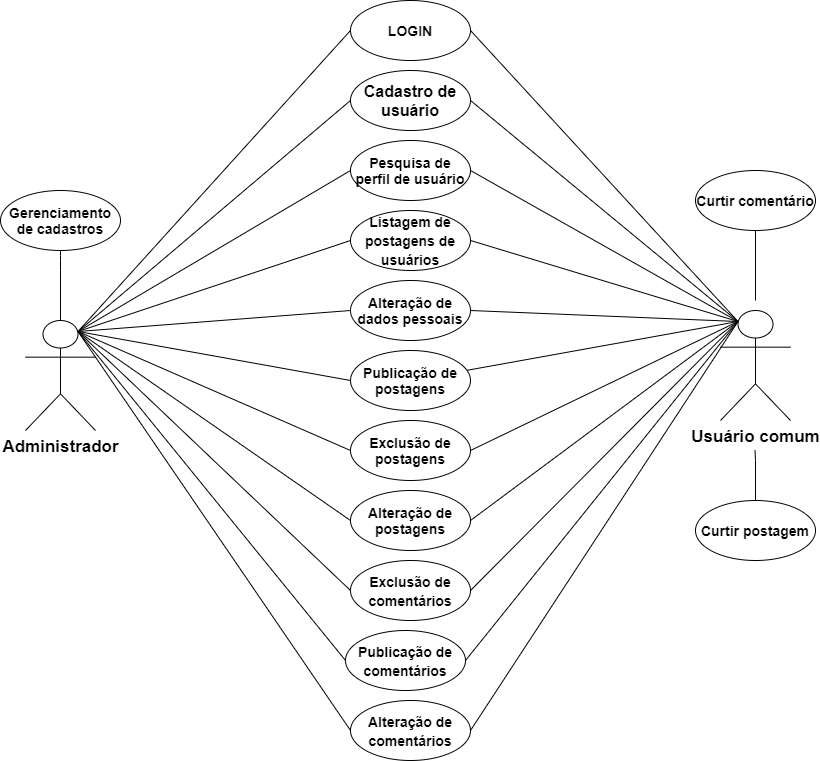

The diagram above was exported from draw.io. Its source (the exported page's mxGraphModel, read from the mxfile embedded in the PNG):
<mxGraphModel dx="1086" dy="806" grid="1" gridSize="10" guides="1" tooltips="1" connect="1" arrows="1" fold="1" page="1" pageScale="1" pageWidth="850" pageHeight="1100" math="0" shadow="0">
  <root>
    <mxCell id="0" />
    <mxCell id="1" parent="0" />
    <mxCell id="lUU_EodOtjrHS58lMgfu-1" value="&lt;span style=&quot;font-size: 17px&quot;&gt;&lt;b&gt;Administrador&lt;br&gt;&lt;/b&gt;&lt;/span&gt;" style="shape=umlActor;verticalLabelPosition=bottom;verticalAlign=top;html=1;outlineConnect=0;" parent="1" vertex="1">
      <mxGeometry x="40" y="320" width="70" height="110" as="geometry" />
    </mxCell>
    <mxCell id="lUU_EodOtjrHS58lMgfu-2" value="&lt;span style=&quot;font-size: 17px&quot;&gt;&lt;b&gt;Usuário comum&lt;br&gt;&lt;/b&gt;&lt;/span&gt;" style="shape=umlActor;verticalLabelPosition=bottom;verticalAlign=top;html=1;outlineConnect=0;" parent="1" vertex="1">
      <mxGeometry x="735" y="310" width="70" height="110" as="geometry" />
    </mxCell>
    <mxCell id="lUU_EodOtjrHS58lMgfu-3" value="&lt;font size=&quot;1&quot;&gt;&lt;b style=&quot;font-size: 14px&quot;&gt;LOGIN&lt;/b&gt;&lt;/font&gt;" style="ellipse;whiteSpace=wrap;html=1;" parent="1" vertex="1">
      <mxGeometry x="365" width="120" height="60" as="geometry" />
    </mxCell>
    <mxCell id="lUU_EodOtjrHS58lMgfu-4" value="&lt;span style=&quot;font-size: 16px&quot;&gt;&lt;b&gt;Cadastro de usuário&lt;/b&gt;&lt;/span&gt;" style="ellipse;whiteSpace=wrap;html=1;" parent="1" vertex="1">
      <mxGeometry x="365" y="70" width="120" height="60" as="geometry" />
    </mxCell>
    <mxCell id="lUU_EodOtjrHS58lMgfu-5" value="&lt;font size=&quot;1&quot;&gt;&lt;b style=&quot;font-size: 14px&quot;&gt;Pesquisa de perfil de usuário&lt;/b&gt;&lt;/font&gt;" style="ellipse;whiteSpace=wrap;html=1;" parent="1" vertex="1">
      <mxGeometry x="365" y="140" width="120" height="60" as="geometry" />
    </mxCell>
    <mxCell id="lUU_EodOtjrHS58lMgfu-6" value="&lt;font size=&quot;1&quot;&gt;&lt;b style=&quot;font-size: 14px&quot;&gt;Gerenciamento de cadastros&lt;/b&gt;&lt;/font&gt;" style="ellipse;whiteSpace=wrap;html=1;" parent="1" vertex="1">
      <mxGeometry x="15" y="190" width="120" height="60" as="geometry" />
    </mxCell>
    <mxCell id="lUU_EodOtjrHS58lMgfu-7" value="&lt;span style=&quot;font-size: 16px&quot;&gt;&lt;b style=&quot;font-size: 14px&quot;&gt;Listagem de postagens de usuários&lt;/b&gt;&lt;/span&gt;" style="ellipse;whiteSpace=wrap;html=1;" parent="1" vertex="1">
      <mxGeometry x="365" y="210" width="120" height="60" as="geometry" />
    </mxCell>
    <mxCell id="lUU_EodOtjrHS58lMgfu-8" value="&lt;font size=&quot;1&quot;&gt;&lt;b style=&quot;font-size: 14px&quot;&gt;Alteração de dados pessoais&lt;/b&gt;&lt;/font&gt;" style="ellipse;whiteSpace=wrap;html=1;" parent="1" vertex="1">
      <mxGeometry x="365" y="280" width="120" height="60" as="geometry" />
    </mxCell>
    <mxCell id="lUU_EodOtjrHS58lMgfu-10" value="&lt;b&gt;&lt;font style=&quot;font-size: 14px&quot;&gt;Publicação de postagens&lt;/font&gt;&lt;/b&gt;" style="ellipse;whiteSpace=wrap;html=1;" parent="1" vertex="1">
      <mxGeometry x="365" y="350" width="120" height="60" as="geometry" />
    </mxCell>
    <mxCell id="lUU_EodOtjrHS58lMgfu-11" value="&lt;font size=&quot;1&quot;&gt;&lt;b style=&quot;font-size: 14px&quot;&gt;Exclusão de postagens&lt;/b&gt;&lt;/font&gt;" style="ellipse;whiteSpace=wrap;html=1;" parent="1" vertex="1">
      <mxGeometry x="365" y="420" width="120" height="60" as="geometry" />
    </mxCell>
    <mxCell id="lUU_EodOtjrHS58lMgfu-12" value="&lt;b&gt;&lt;font style=&quot;font-size: 14px&quot;&gt;Alteração de postagens&lt;/font&gt;&lt;/b&gt;" style="ellipse;whiteSpace=wrap;html=1;" parent="1" vertex="1">
      <mxGeometry x="365" y="490" width="120" height="60" as="geometry" />
    </mxCell>
    <mxCell id="lUU_EodOtjrHS58lMgfu-13" value="&lt;span style=&quot;font-size: 16px&quot;&gt;&lt;b style=&quot;font-size: 14px&quot;&gt;Publicação de comentários&lt;/b&gt;&lt;/span&gt;" style="ellipse;whiteSpace=wrap;html=1;" parent="1" vertex="1">
      <mxGeometry x="360" y="630" width="120" height="60" as="geometry" />
    </mxCell>
    <mxCell id="lUU_EodOtjrHS58lMgfu-14" value="&lt;span style=&quot;font-size: 16px&quot;&gt;&lt;b style=&quot;font-size: 14px&quot;&gt;Alteração de comentários&lt;/b&gt;&lt;/span&gt;" style="ellipse;whiteSpace=wrap;html=1;" parent="1" vertex="1">
      <mxGeometry x="365" y="700" width="120" height="60" as="geometry" />
    </mxCell>
    <mxCell id="lUU_EodOtjrHS58lMgfu-15" value="&lt;span style=&quot;font-size: 16px&quot;&gt;&lt;b style=&quot;font-size: 14px&quot;&gt;Exclusão de comentários&lt;/b&gt;&lt;/span&gt;" style="ellipse;whiteSpace=wrap;html=1;" parent="1" vertex="1">
      <mxGeometry x="365" y="560" width="120" height="60" as="geometry" />
    </mxCell>
    <mxCell id="lUU_EodOtjrHS58lMgfu-16" value="" style="endArrow=none;html=1;rounded=1;edgeStyle=orthogonalEdgeStyle;exitX=0.5;exitY=0;exitDx=0;exitDy=0;exitPerimeter=0;entryX=0.5;entryY=1;entryDx=0;entryDy=0;" parent="1" source="lUU_EodOtjrHS58lMgfu-1" target="lUU_EodOtjrHS58lMgfu-6" edge="1">
      <mxGeometry width="50" height="50" relative="1" as="geometry">
        <mxPoint x="570" y="430" as="sourcePoint" />
        <mxPoint x="620" y="380" as="targetPoint" />
        <Array as="points">
          <mxPoint x="75" y="260" />
          <mxPoint x="75" y="260" />
        </Array>
      </mxGeometry>
    </mxCell>
    <mxCell id="XAQQR311VyCcsEtke__z-2" value="&lt;span style=&quot;font-size: 14px&quot;&gt;&lt;b&gt;Curtir postagem&lt;/b&gt;&lt;/span&gt;" style="ellipse;whiteSpace=wrap;html=1;" parent="1" vertex="1">
      <mxGeometry x="710" y="500" width="120" height="60" as="geometry" />
    </mxCell>
    <mxCell id="XAQQR311VyCcsEtke__z-3" value="&lt;span style=&quot;font-size: 16px&quot;&gt;&lt;b style=&quot;font-size: 14px&quot;&gt;Curtir comentário&lt;/b&gt;&lt;/span&gt;" style="ellipse;whiteSpace=wrap;html=1;" parent="1" vertex="1">
      <mxGeometry x="710" y="170" width="120" height="60" as="geometry" />
    </mxCell>
    <mxCell id="MXUppKBL8R0cS5P4cKLE-2" value="" style="endArrow=none;html=1;rounded=0;edgeStyle=orthogonalEdgeStyle;" edge="1" parent="1">
      <mxGeometry width="50" height="50" relative="1" as="geometry">
        <mxPoint x="770" y="300" as="sourcePoint" />
        <mxPoint x="770" y="230" as="targetPoint" />
      </mxGeometry>
    </mxCell>
    <mxCell id="MXUppKBL8R0cS5P4cKLE-4" value="" style="endArrow=none;html=1;rounded=0;edgeStyle=orthogonalEdgeStyle;exitX=0.5;exitY=0;exitDx=0;exitDy=0;" edge="1" parent="1" source="XAQQR311VyCcsEtke__z-2">
      <mxGeometry width="50" height="50" relative="1" as="geometry">
        <mxPoint x="770" y="490" as="sourcePoint" />
        <mxPoint x="769.5" y="450" as="targetPoint" />
        <Array as="points">
          <mxPoint x="770" y="460" />
        </Array>
      </mxGeometry>
    </mxCell>
    <mxCell id="MXUppKBL8R0cS5P4cKLE-12" value="" style="endArrow=none;html=1;rounded=0;exitX=1;exitY=0.5;exitDx=0;exitDy=0;entryX=0.25;entryY=0.1;entryDx=0;entryDy=0;entryPerimeter=0;" edge="1" parent="1" source="lUU_EodOtjrHS58lMgfu-3" target="lUU_EodOtjrHS58lMgfu-2">
      <mxGeometry width="50" height="50" relative="1" as="geometry">
        <mxPoint x="550" y="155" as="sourcePoint" />
        <mxPoint x="650" y="185" as="targetPoint" />
      </mxGeometry>
    </mxCell>
    <mxCell id="MXUppKBL8R0cS5P4cKLE-14" value="" style="endArrow=none;html=1;rounded=0;exitX=1;exitY=0.5;exitDx=0;exitDy=0;entryX=0.25;entryY=0.1;entryDx=0;entryDy=0;entryPerimeter=0;" edge="1" parent="1" source="lUU_EodOtjrHS58lMgfu-4" target="lUU_EodOtjrHS58lMgfu-2">
      <mxGeometry width="50" height="50" relative="1" as="geometry">
        <mxPoint x="530" y="440" as="sourcePoint" />
        <mxPoint x="580" y="390" as="targetPoint" />
      </mxGeometry>
    </mxCell>
    <mxCell id="MXUppKBL8R0cS5P4cKLE-15" value="" style="endArrow=none;html=1;rounded=0;exitX=1;exitY=0.5;exitDx=0;exitDy=0;entryX=0.25;entryY=0.1;entryDx=0;entryDy=0;entryPerimeter=0;" edge="1" parent="1" source="lUU_EodOtjrHS58lMgfu-5" target="lUU_EodOtjrHS58lMgfu-2">
      <mxGeometry width="50" height="50" relative="1" as="geometry">
        <mxPoint x="530" y="440" as="sourcePoint" />
        <mxPoint x="580" y="390" as="targetPoint" />
      </mxGeometry>
    </mxCell>
    <mxCell id="MXUppKBL8R0cS5P4cKLE-16" value="" style="endArrow=none;html=1;rounded=0;exitX=1;exitY=0.5;exitDx=0;exitDy=0;entryX=0.25;entryY=0.1;entryDx=0;entryDy=0;entryPerimeter=0;" edge="1" parent="1" source="lUU_EodOtjrHS58lMgfu-7" target="lUU_EodOtjrHS58lMgfu-2">
      <mxGeometry width="50" height="50" relative="1" as="geometry">
        <mxPoint x="530" y="440" as="sourcePoint" />
        <mxPoint x="580" y="390" as="targetPoint" />
      </mxGeometry>
    </mxCell>
    <mxCell id="MXUppKBL8R0cS5P4cKLE-17" value="" style="endArrow=none;html=1;rounded=0;exitX=1;exitY=0.5;exitDx=0;exitDy=0;entryX=0.25;entryY=0.1;entryDx=0;entryDy=0;entryPerimeter=0;" edge="1" parent="1" source="lUU_EodOtjrHS58lMgfu-8" target="lUU_EodOtjrHS58lMgfu-2">
      <mxGeometry width="50" height="50" relative="1" as="geometry">
        <mxPoint x="530" y="440" as="sourcePoint" />
        <mxPoint x="580" y="390" as="targetPoint" />
      </mxGeometry>
    </mxCell>
    <mxCell id="MXUppKBL8R0cS5P4cKLE-18" value="" style="endArrow=none;html=1;rounded=0;entryX=0.25;entryY=0.1;entryDx=0;entryDy=0;entryPerimeter=0;" edge="1" parent="1" source="lUU_EodOtjrHS58lMgfu-10" target="lUU_EodOtjrHS58lMgfu-2">
      <mxGeometry width="50" height="50" relative="1" as="geometry">
        <mxPoint x="530" y="440" as="sourcePoint" />
        <mxPoint x="580" y="390" as="targetPoint" />
      </mxGeometry>
    </mxCell>
    <mxCell id="MXUppKBL8R0cS5P4cKLE-19" value="" style="endArrow=none;html=1;rounded=0;exitX=1;exitY=0.5;exitDx=0;exitDy=0;entryX=0.25;entryY=0.1;entryDx=0;entryDy=0;entryPerimeter=0;" edge="1" parent="1" source="lUU_EodOtjrHS58lMgfu-11" target="lUU_EodOtjrHS58lMgfu-2">
      <mxGeometry width="50" height="50" relative="1" as="geometry">
        <mxPoint x="530" y="440" as="sourcePoint" />
        <mxPoint x="580" y="390" as="targetPoint" />
      </mxGeometry>
    </mxCell>
    <mxCell id="MXUppKBL8R0cS5P4cKLE-20" value="" style="endArrow=none;html=1;rounded=0;exitX=1;exitY=0.5;exitDx=0;exitDy=0;entryX=0.25;entryY=0.1;entryDx=0;entryDy=0;entryPerimeter=0;" edge="1" parent="1" source="lUU_EodOtjrHS58lMgfu-12" target="lUU_EodOtjrHS58lMgfu-2">
      <mxGeometry width="50" height="50" relative="1" as="geometry">
        <mxPoint x="530" y="440" as="sourcePoint" />
        <mxPoint x="580" y="390" as="targetPoint" />
      </mxGeometry>
    </mxCell>
    <mxCell id="MXUppKBL8R0cS5P4cKLE-21" value="" style="endArrow=none;html=1;rounded=0;exitX=1;exitY=0.5;exitDx=0;exitDy=0;entryX=0.25;entryY=0.1;entryDx=0;entryDy=0;entryPerimeter=0;" edge="1" parent="1" source="lUU_EodOtjrHS58lMgfu-15" target="lUU_EodOtjrHS58lMgfu-2">
      <mxGeometry width="50" height="50" relative="1" as="geometry">
        <mxPoint x="530" y="440" as="sourcePoint" />
        <mxPoint x="580" y="390" as="targetPoint" />
      </mxGeometry>
    </mxCell>
    <mxCell id="MXUppKBL8R0cS5P4cKLE-22" value="" style="endArrow=none;html=1;rounded=0;entryX=0.25;entryY=0.1;entryDx=0;entryDy=0;entryPerimeter=0;" edge="1" parent="1" target="lUU_EodOtjrHS58lMgfu-2">
      <mxGeometry width="50" height="50" relative="1" as="geometry">
        <mxPoint x="480" y="660" as="sourcePoint" />
        <mxPoint x="580" y="390" as="targetPoint" />
      </mxGeometry>
    </mxCell>
    <mxCell id="MXUppKBL8R0cS5P4cKLE-23" value="" style="endArrow=none;html=1;rounded=0;exitX=1;exitY=0.5;exitDx=0;exitDy=0;entryX=0.25;entryY=0.1;entryDx=0;entryDy=0;entryPerimeter=0;" edge="1" parent="1" source="lUU_EodOtjrHS58lMgfu-14" target="lUU_EodOtjrHS58lMgfu-2">
      <mxGeometry width="50" height="50" relative="1" as="geometry">
        <mxPoint x="530" y="440" as="sourcePoint" />
        <mxPoint x="580" y="390" as="targetPoint" />
      </mxGeometry>
    </mxCell>
    <mxCell id="MXUppKBL8R0cS5P4cKLE-24" value="" style="endArrow=none;html=1;rounded=0;exitX=0.75;exitY=0.1;exitDx=0;exitDy=0;exitPerimeter=0;entryX=0;entryY=0.5;entryDx=0;entryDy=0;" edge="1" parent="1" source="lUU_EodOtjrHS58lMgfu-1" target="lUU_EodOtjrHS58lMgfu-3">
      <mxGeometry width="50" height="50" relative="1" as="geometry">
        <mxPoint x="530" y="440" as="sourcePoint" />
        <mxPoint x="580" y="390" as="targetPoint" />
      </mxGeometry>
    </mxCell>
    <mxCell id="MXUppKBL8R0cS5P4cKLE-25" value="" style="endArrow=none;html=1;rounded=0;entryX=0;entryY=0.5;entryDx=0;entryDy=0;exitX=0.75;exitY=0.1;exitDx=0;exitDy=0;exitPerimeter=0;" edge="1" parent="1" source="lUU_EodOtjrHS58lMgfu-1" target="lUU_EodOtjrHS58lMgfu-4">
      <mxGeometry width="50" height="50" relative="1" as="geometry">
        <mxPoint x="530" y="440" as="sourcePoint" />
        <mxPoint x="580" y="390" as="targetPoint" />
      </mxGeometry>
    </mxCell>
    <mxCell id="MXUppKBL8R0cS5P4cKLE-26" value="" style="endArrow=none;html=1;rounded=0;exitX=0.75;exitY=0.1;exitDx=0;exitDy=0;exitPerimeter=0;entryX=0;entryY=0.5;entryDx=0;entryDy=0;" edge="1" parent="1" source="lUU_EodOtjrHS58lMgfu-1" target="lUU_EodOtjrHS58lMgfu-5">
      <mxGeometry width="50" height="50" relative="1" as="geometry">
        <mxPoint x="530" y="440" as="sourcePoint" />
        <mxPoint x="580" y="390" as="targetPoint" />
      </mxGeometry>
    </mxCell>
    <mxCell id="MXUppKBL8R0cS5P4cKLE-27" value="" style="endArrow=none;html=1;rounded=0;exitX=0.75;exitY=0.1;exitDx=0;exitDy=0;exitPerimeter=0;entryX=0;entryY=0.5;entryDx=0;entryDy=0;" edge="1" parent="1" source="lUU_EodOtjrHS58lMgfu-1" target="lUU_EodOtjrHS58lMgfu-7">
      <mxGeometry width="50" height="50" relative="1" as="geometry">
        <mxPoint x="530" y="440" as="sourcePoint" />
        <mxPoint x="580" y="390" as="targetPoint" />
      </mxGeometry>
    </mxCell>
    <mxCell id="MXUppKBL8R0cS5P4cKLE-28" value="" style="endArrow=none;html=1;rounded=0;exitX=0.75;exitY=0.1;exitDx=0;exitDy=0;exitPerimeter=0;entryX=0;entryY=0.5;entryDx=0;entryDy=0;" edge="1" parent="1" source="lUU_EodOtjrHS58lMgfu-1" target="lUU_EodOtjrHS58lMgfu-8">
      <mxGeometry width="50" height="50" relative="1" as="geometry">
        <mxPoint x="530" y="440" as="sourcePoint" />
        <mxPoint x="580" y="390" as="targetPoint" />
      </mxGeometry>
    </mxCell>
    <mxCell id="MXUppKBL8R0cS5P4cKLE-29" value="" style="endArrow=none;html=1;rounded=0;exitX=0.75;exitY=0.1;exitDx=0;exitDy=0;exitPerimeter=0;entryX=0;entryY=0.5;entryDx=0;entryDy=0;" edge="1" parent="1" source="lUU_EodOtjrHS58lMgfu-1" target="lUU_EodOtjrHS58lMgfu-10">
      <mxGeometry width="50" height="50" relative="1" as="geometry">
        <mxPoint x="530" y="440" as="sourcePoint" />
        <mxPoint x="580" y="390" as="targetPoint" />
      </mxGeometry>
    </mxCell>
    <mxCell id="MXUppKBL8R0cS5P4cKLE-30" value="" style="endArrow=none;html=1;rounded=0;exitX=0.75;exitY=0.1;exitDx=0;exitDy=0;exitPerimeter=0;entryX=0;entryY=0.5;entryDx=0;entryDy=0;" edge="1" parent="1" source="lUU_EodOtjrHS58lMgfu-1" target="lUU_EodOtjrHS58lMgfu-11">
      <mxGeometry width="50" height="50" relative="1" as="geometry">
        <mxPoint x="530" y="440" as="sourcePoint" />
        <mxPoint x="580" y="390" as="targetPoint" />
      </mxGeometry>
    </mxCell>
    <mxCell id="MXUppKBL8R0cS5P4cKLE-31" value="" style="endArrow=none;html=1;rounded=0;exitX=0.75;exitY=0.1;exitDx=0;exitDy=0;exitPerimeter=0;entryX=0;entryY=0.5;entryDx=0;entryDy=0;" edge="1" parent="1" source="lUU_EodOtjrHS58lMgfu-1" target="lUU_EodOtjrHS58lMgfu-12">
      <mxGeometry width="50" height="50" relative="1" as="geometry">
        <mxPoint x="530" y="440" as="sourcePoint" />
        <mxPoint x="580" y="390" as="targetPoint" />
      </mxGeometry>
    </mxCell>
    <mxCell id="MXUppKBL8R0cS5P4cKLE-32" value="" style="endArrow=none;html=1;rounded=0;exitX=0.75;exitY=0.1;exitDx=0;exitDy=0;exitPerimeter=0;entryX=0;entryY=0.5;entryDx=0;entryDy=0;" edge="1" parent="1" source="lUU_EodOtjrHS58lMgfu-1" target="lUU_EodOtjrHS58lMgfu-15">
      <mxGeometry width="50" height="50" relative="1" as="geometry">
        <mxPoint x="530" y="440" as="sourcePoint" />
        <mxPoint x="580" y="390" as="targetPoint" />
      </mxGeometry>
    </mxCell>
    <mxCell id="MXUppKBL8R0cS5P4cKLE-33" value="" style="endArrow=none;html=1;rounded=0;exitX=0.75;exitY=0.1;exitDx=0;exitDy=0;exitPerimeter=0;entryX=0;entryY=0.5;entryDx=0;entryDy=0;" edge="1" parent="1" source="lUU_EodOtjrHS58lMgfu-1" target="lUU_EodOtjrHS58lMgfu-13">
      <mxGeometry width="50" height="50" relative="1" as="geometry">
        <mxPoint x="530" y="440" as="sourcePoint" />
        <mxPoint x="580" y="390" as="targetPoint" />
      </mxGeometry>
    </mxCell>
    <mxCell id="MXUppKBL8R0cS5P4cKLE-34" value="" style="endArrow=none;html=1;rounded=0;exitX=0.75;exitY=0.1;exitDx=0;exitDy=0;exitPerimeter=0;entryX=0;entryY=0.5;entryDx=0;entryDy=0;" edge="1" parent="1" source="lUU_EodOtjrHS58lMgfu-1" target="lUU_EodOtjrHS58lMgfu-14">
      <mxGeometry width="50" height="50" relative="1" as="geometry">
        <mxPoint x="530" y="440" as="sourcePoint" />
        <mxPoint x="580" y="390" as="targetPoint" />
      </mxGeometry>
    </mxCell>
  </root>
</mxGraphModel>